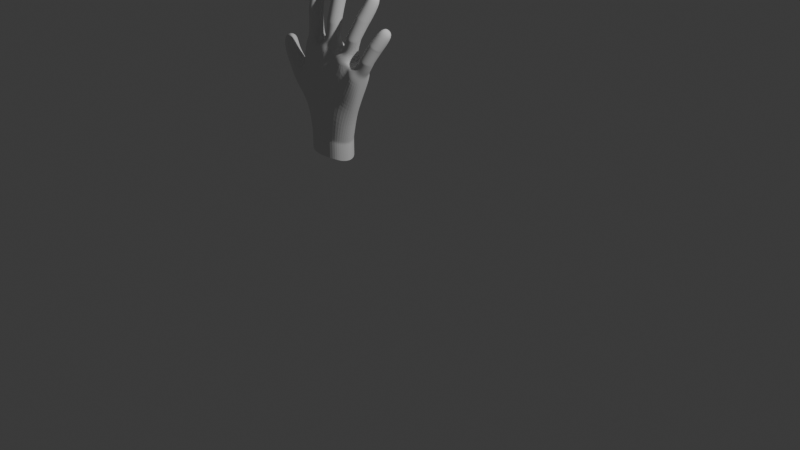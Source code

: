 # Source: mano_normal_sin_textura.blend  (saved by Blender 4.1.24; exported with 4.5.12 LTS)
import bpy
from mathutils import Matrix  # noqa: F401  (used for matrix-valued properties, if any)

bpy.ops.wm.read_factory_settings(use_empty=True)
scene = bpy.context.scene
scene.name = 'Scene'

# ---- collections
col_collection = bpy.data.collections.new('Collection'); scene.collection.children.link(col_collection)

# ---- world
world_world = bpy.data.worlds.new('World'); scene.world = world_world
world_world.use_nodes = True; world_world.node_tree.nodes.clear()
_N = world_world.node_tree.nodes; _L = world_world.node_tree.links
n0 = _N.new('ShaderNodeOutputWorld'); n0.name = 'World Output'; n0.location = (300, 300)
n1 = _N.new('ShaderNodeBackground'); n1.name = 'Background'; n1.location = (10, 300)
n1.inputs[0].default_value = (0.05088, 0.05088, 0.05088, 1.0)
_L.new(n1.outputs[0], n0.inputs[0])
n0.is_active_output = True
world_world.color = (0.05088, 0.05088, 0.05088)
world_world.use_sun_shadow = False
world_world.sun_shadow_jitter_overblur = 0.0

# ---- cameras
cam_camera = bpy.data.cameras.new('Camera')
cam_camera.clip_end = 100.0
cam_camera.ortho_scale = 7.314

# ---- lights
light_light = bpy.data.lights.new('Light', 'POINT')
light_light.transmission_factor = 0.0
light_light.energy = 1000.0
light_light.shadow_soft_size = 0.1
light_light.shadow_maximum_resolution = 0.006
light_light.use_absolute_resolution = True

# ---- meshes
me_circle = bpy.data.meshes.new('Circle')
me_circle.from_pydata([(-0.01661, -1.881, -12.58), (-0.001933, 1.0, 0.0159), (-0.709, 0.7071, 0.0159), (-1.002, 1.197e-07, 0.0159), (-0.709, -0.7071, 0.0159), (-0.001933, -1.0, 0.0159), (0.7052, -0.7071, 0.0159), (0.9981, 1.197e-07, 0.0159), (0.7052, 0.7071, 0.0159), (-0.01661, -0.7493, -12.66), (-0.7237, -1.002, -12.43), (-1.017, -1.612, -11.87), (-0.7237, -2.085, -11.44), (-0.01661, -2.338, -11.21), (0.6905, -2.085, -11.44), (0.9834, -1.612, -11.87), (0.6905, -1.002, -12.43), (-0.01661, -1.881, -12.58), (-0.01127, -1.503, -7.398), (-0.01043, -1.344, -6.854), (-0.01085, -1.423, -7.126), (-1.011, -0.5928, -8.042), (-1.01, -0.4334, -7.497), (-1.011, -0.5131, -7.769), (-0.01127, 0.3174, -8.685), (-0.01043, 0.4768, -8.141), (-0.01085, 0.3971, -8.413), (0.6958, 0.05083, -8.497), (0.6967, 0.2102, -7.952), (0.6963, 0.1305, -8.225), (0.6967, -1.077, -7.042), (0.6958, -1.236, -7.587), (0.6963, -1.157, -7.314), (-0.7175, -1.077, -7.042), (-0.7184, -1.236, -7.587), (-0.718, -1.157, -7.314), (-0.7175, 0.2102, -7.952), (-0.7184, 0.05083, -8.497), (-0.718, 0.1305, -8.225), (0.9896, -0.4334, -7.497), (0.9887, -0.5928, -8.042), (0.9892, -0.5131, -7.769), (-0.005923, -1.0, -4.242), (-0.005153, -1.0, -3.691), (-0.005538, -1.0, -3.966), (0.702, -0.7071, -3.691), (0.7012, -0.7071, -4.242), (0.7016, -0.7071, -3.966), (-1.006, 3.667e-07, -4.242), (-1.005, 3.19e-07, -3.691), (-1.006, 3.429e-07, -3.966), (-0.7123, -0.7071, -3.691), (-0.713, -0.7071, -4.242), (-0.7126, -0.7071, -3.966), (-0.005923, 1.0, -4.242), (-0.005153, 1.0, -3.691), (-0.005538, 1.0, -3.966), (-0.7123, 0.7071, -3.691), (-0.713, 0.7071, -4.242), (-0.7126, 0.7071, -3.966), (0.7012, 0.7071, -4.242), (0.702, 0.7071, -3.691), (0.7016, 0.7071, -3.966), (0.9948, 3.19e-07, -3.691), (0.9941, 3.667e-07, -4.242), (0.9945, 3.429e-07, -3.966), (-3.259, -0.6364, -8.132), (-4.948, 0.1022, -8.242), (-4.948, -1.199, -7.379), (-3.549, -1.272, -7.646), (-3.549, 0.02915, -8.508), (-4.249, 0.3351, -8.554), (-5.238, -0.533, -7.755), (-4.249, -1.505, -7.334), (-4.793, -2.421, -13.59), (-4.157, -1.421, -13.36), (-3.763, -2.002, -12.86), (-3.972, -2.493, -12.38), (-4.628, -2.798, -12.04), (-5.371, -2.603, -12.16), (-5.742, -2.158, -12.54), (-5.556, -1.531, -13.14), (-4.9, -1.226, -13.48), (-2.72, 3.097e-07, -3.091), (-2.756, 3.33e-07, -3.433), (-2.683, 2.864e-07, -2.749), (-3.009, 0.7071, -3.031), (-2.973, 0.7071, -2.689), (-3.046, 0.7071, -3.373), (-4.408, 0.7071, -2.741), (-4.445, 0.7071, -3.083), (-4.372, 0.7071, -2.399), (-3.709, 1.0, -2.886), (-3.673, 1.0, -2.544), (-3.745, 1.0, -3.228), (-4.408, -0.7071, -2.741), (-4.445, -0.7071, -3.083), (-4.372, -0.7071, -2.399), (-4.698, 2.743e-07, -2.681), (-4.662, 2.51e-07, -2.339), (-4.734, 2.976e-07, -3.023), (-3.009, -0.7071, -3.031), (-3.046, -0.7071, -3.373), (-2.973, -0.7071, -2.689), (-3.709, -1.0, -2.886), (-3.673, -1.0, -2.544), (-3.745, -1.0, -3.228), (-3.22, -0.5428, -7.791), (-3.259, -0.6364, -8.132), (-3.181, -0.4492, -7.45), (-4.909, 0.1959, -7.901), (-4.948, 0.1022, -8.242), (-4.869, 0.2895, -7.559), (-4.909, -1.105, -7.038), (-4.948, -1.199, -7.379), (-4.869, -1.011, -6.697), (-3.51, -1.178, -7.305), (-3.549, -1.272, -7.646), (-3.47, -1.084, -6.964), (-3.51, 0.1228, -8.167), (-3.47, 0.2164, -7.826), (-3.549, 0.02915, -8.508), (-4.209, 0.4287, -8.212), (-4.17, 0.5223, -7.871), (-4.249, 0.3351, -8.554), (-5.199, -0.4394, -7.414), (-5.159, -0.3458, -7.073), (-5.238, -0.533, -7.755), (-4.209, -1.411, -6.993), (-4.17, -1.317, -6.652), (-4.249, -1.505, -7.334), (-2.651, 0.7071, 0.1954), (-2.361, 1.18e-07, 0.1355), (-2.651, -0.7071, 0.1954), (-3.351, -1.0, 0.3402), (-4.05, -0.7071, 0.485), (-4.34, 8.258e-08, 0.545), (-4.05, 0.7071, 0.485), (-3.351, 1.0, 0.3402), (-9.75, -2.07, -9.04), (-6.787, 1.0, 1.626), (-7.447, 0.7071, 1.982), (-7.721, -1.745e-07, 2.129), (-7.447, -0.7071, 1.982), (-6.787, -1.0, 1.626), (-6.127, -0.7071, 1.27), (-5.853, -8.695e-08, 1.123), (-6.127, 0.7071, 1.27), (-9.532, -0.9466, -9.046), (-10.19, -1.102, -8.521), (-10.47, -1.686, -7.885), (-10.19, -2.217, -7.625), (-9.532, -2.582, -7.732), (-8.872, -2.427, -8.257), (-8.598, -1.984, -8.779), (-8.872, -1.312, -9.153), (-9.75, -2.07, -9.04), (-8.516, -1.715, -4.021), (-8.358, -1.566, -3.492), (-8.437, -1.64, -3.756), (-9.45, -0.6684, -4.18), (-9.291, -0.5203, -3.651), (-9.371, -0.5943, -3.916), (-8.516, 0.1192, -5.262), (-8.358, 0.2673, -4.733), (-8.437, 0.1933, -4.997), (-7.856, -0.2408, -5.406), (-7.698, -0.0926, -4.877), (-7.777, -0.1667, -5.142), (-7.698, -1.389, -4.0), (-7.856, -1.537, -4.529), (-7.777, -1.463, -4.264), (-9.018, -1.206, -3.347), (-9.177, -1.355, -3.876), (-9.097, -1.281, -3.612), (-9.018, 0.0902, -4.225), (-9.177, -0.05797, -4.754), (-9.097, 0.01611, -4.489), (-7.424, -0.7788, -4.574), (-7.583, -0.927, -5.103), (-7.504, -0.8529, -4.838), (-7.502, -1.0, -0.9747), (-7.356, -1.0, -0.4428), (-7.429, -1.0, -0.7087), (-6.695, -0.7071, -0.7986), (-6.842, -0.7071, -1.331), (-6.769, -0.7071, -1.065), (-8.435, 4.305e-08, -0.4714), (-8.289, -2.122e-09, 0.06047), (-8.362, 2.07e-08, -0.2055), (-8.016, -0.7071, -0.08693), (-8.162, -0.7071, -0.6188), (-8.089, -0.7071, -0.3529), (-7.502, 1.0, -0.9747), (-7.356, 1.0, -0.4428), (-7.429, 1.0, -0.7087), (-8.016, 0.7071, -0.08693), (-8.162, 0.7071, -0.6188), (-8.089, 0.7071, -0.3529), (-6.842, 0.7071, -1.331), (-6.695, 0.7071, -0.7986), (-6.769, 0.7071, -1.065), (-6.422, 8.542e-08, -0.946), (-6.568, 1.301e-07, -1.478), (-6.495, 1.078e-07, -1.212), (-11.98, -0.6992, -3.712), (-12.61, -0.7414, -3.074), (-12.92, -1.257, -2.335), (-12.72, -1.808, -2.057), (-12.14, -2.264, -2.221), (-11.51, -2.222, -2.86), (-11.21, -1.842, -3.47), (-11.4, -1.155, -3.877), (-12.32, -1.733, -3.419), (-11.01, -1.608, 0.2734), (-10.83, -1.521, 0.6832), (-10.92, -1.564, 0.4783), (-11.88, -0.5198, 0.4592), (-11.7, -0.4333, 0.869), (-11.79, -0.4765, 0.6641), (-11.02, 0.294, -0.6894), (-10.84, 0.3804, -0.2796), (-10.93, 0.3372, -0.4845), (-10.4, -0.08146, -1.02), (-10.23, 0.004983, -0.6104), (-10.31, -0.03824, -0.8153), (-10.22, -1.34, 0.0704), (-10.4, -1.426, -0.3394), (-10.31, -1.383, -0.1345), (-11.45, -1.146, 1.014), (-11.62, -1.232, 0.6041), (-11.53, -1.189, 0.809), (-11.45, 0.1989, 0.3332), (-11.63, 0.1124, -0.07663), (-11.54, 0.1556, 0.1283), (-9.969, -0.7075, -0.4654), (-10.15, -0.7939, -0.8752), (-10.06, -0.7507, -0.6703), (-9.957, -1.07, 2.675), (-9.805, -1.047, 3.08), (-9.881, -1.059, 2.878), (-9.177, -0.7846, 2.583), (-9.328, -0.8076, 2.178), (-9.253, -0.7961, 2.38), (-10.84, -0.03266, 3.18), (-10.69, -0.009644, 3.585), (-10.76, -0.02115, 3.383), (-10.43, -0.726, 3.496), (-10.58, -0.749, 3.09), (-10.51, -0.7375, 3.293), (-9.947, 0.9218, 2.394), (-9.795, 0.9448, 2.8), (-9.871, 0.9333, 2.597), (-10.42, 0.6824, 3.297), (-10.58, 0.6594, 2.892), (-10.5, 0.6709, 3.094), (-9.321, 0.6008, 1.979), (-9.169, 0.6238, 2.384), (-9.245, 0.6123, 2.182), (-8.913, -0.09257, 2.295), (-9.065, -0.1156, 1.889), (-8.989, -0.1041, 2.092), (-9.393, 1.0, 3.982), (-9.9, 0.7071, 4.675), (-10.11, -4.839e-07, 4.962), (-9.9, -0.7071, 4.675), (-9.393, -1.0, 3.982), (-8.887, -0.7071, 3.289), (-8.677, -3.146e-07, 3.002), (-8.887, 0.7071, 3.289), (6.294, 0.4793, 2.556), (5.715, 0.07569, 2.184), (5.477, -0.6402, 2.348), (5.719, -1.165, 2.904), (6.3, -1.31, 3.594), (6.879, -0.9064, 3.967), (7.117, -0.2749, 3.852), (6.875, 0.3341, 3.247), (6.686, -0.603, 2.217), (5.419, -1.001, 4.866), (4.746, -1.059, 6.316), (4.596, -0.002727, 4.063), (3.844, 0.03445, 5.435), (5.413, 0.9992, 4.866), (4.74, 1.132, 6.316), (5.994, 0.7077, 5.435), (5.376, 0.813, 6.938), (5.998, -0.7066, 5.435), (5.381, -0.7369, 6.938), (4.838, -0.7093, 4.298), (4.11, -0.7398, 5.693), (4.834, 0.7049, 4.298), (4.105, 0.81, 5.693), (6.236, 0.001111, 5.67), (5.641, 0.03866, 7.196), (4.035, -1.226, 7.801), (3.324, -0.003727, 6.396), (4.028, 1.223, 7.798), (4.53, 0.8662, 8.791), (4.534, -0.8657, 8.793), (3.534, -0.869, 6.808), (3.529, 0.8629, 6.806), (4.739, 0.0009727, 9.203), (2.935, -1.516, 9.653), (2.282, -0.004284, 7.728), (2.928, 1.514, 9.647), (3.388, 1.072, 11.01), (3.394, -1.071, 11.01), (2.475, -1.075, 8.293), (2.469, 1.068, 8.289), (3.581, 0.00153, 11.57), (-5.554, -1.193, 20.05), (-9.255, 0.8827, 6.917), (-5.554, 0.8591, 20.05), (1.06, -0.9752, 2.37), (0.5861, -1.193, 19.52), (0.99, 1.091, 1.976), (0.5861, 0.8591, 19.52), (-9.255, -0.8827, 6.917), (-2.801, 1.885, 19.52), (-2.801, -2.219, 19.52), (-0.8453, -1.944, 19.52), (-0.8453, 1.61, 19.52), (-4.756, 1.61, 19.52), (-4.756, -1.944, 19.52), (1.462, -0.1669, 18.78), (1.323, -4.54e-07, 2.533), (-9.255, -8.331e-07, 6.917), (-6.036, -0.1669, 20.15), (1.132, -1.483, 6.477), (0.9409, -1.728, 10.42), (0.75, -1.549, 14.37), (0.75, 1.178, 14.37), (0.9409, 1.893, 10.42), (1.132, 1.483, 6.477), (-8.336, -0.8387, 9.898), (-7.418, -0.8551, 12.88), (-6.499, -0.8142, 15.86), (-8.336, 0.8519, 9.898), (-7.418, 0.9116, 12.88), (-6.499, 1.037, 15.86), (-3.902, 1.739, 6.082), (-3.544, 2.034, 10.16), (-3.186, 2.15, 14.23), (-3.902, -1.23, 6.082), (-3.544, -1.378, 10.16), (-3.186, -1.454, 14.23), (-0.6592, -1.161, 6.106), (-0.7302, -2.06, 10.17), (-0.8013, -1.651, 14.24), (-0.6592, 1.671, 6.106), (-0.7302, 1.897, 10.17), (-0.8013, 1.944, 14.24), (-6.721, 1.671, 7.417), (-6.075, 1.897, 11.05), (-5.429, 1.944, 14.68), (-6.721, -1.161, 7.417), (-6.505, -1.65, 11.05), (-5.859, -1.783, 14.68), (1.409, -3.654e-07, 6.312), (1.583, -1.882e-07, 13.87), (-8.457, -8.667e-07, 9.922), (-7.659, -9.004e-07, 12.93), (-6.861, -9.34e-07, 15.93), (0.202, 1.771, 6.285), (0.3687, 1.451, 2.286), (-2.868, 1.908, 6.09), (-6.375, 1.826, 3.217), (-3.149, 1.826, 2.016), (-5.445, 1.893, 6.812), (-7.546, 1.765, 8.684), (-8.476, 1.826, 5.626), (-7.918, -1.43, 8.595), (-8.787, -1.635, 5.429), (-6.31, -1.635, 3.18), (-3.125, -1.635, 2.016), (-5.516, -1.191, 6.846), (-2.892, -1.209, 6.089), (0.05816, -1.324, 6.255), (0.1847, -1.233, 2.239), (-0.875, 1.004, 1.111), (-1.0, 0.002689, 1.111), (-0.875, -0.9984, 1.111), (0.08232, -1.125, 1.134), (0.161, 1.21, 1.155), (0.748, 0.8449, 1.048), (0.9961, 0.001788, 1.26), (0.8045, -0.8482, 1.205), (-4.368, -0.05245, 1.303), (-4.241, 0.9776, 1.277), (-3.244, 1.242, 1.183), (-2.145, 1.03, 1.194), (-2.017, -0.0002232, 1.167), (-2.145, -1.03, 1.194), (-3.234, -1.16, 1.183), (-4.241, -1.082, 1.277), (-5.42, -0.05294, 1.688), (-5.542, -1.094, 1.753), (-6.544, -1.172, 2.399), (-7.432, -1.042, 2.958), (-7.554, -0.001106, 3.024), (-7.432, 1.04, 2.958), (-6.572, 1.255, 2.416), (-5.542, 0.9879, 1.753), (-8.933, 1.246, 4.797), (-8.346, 1.033, 3.812), (-8.253, 0.001424, 3.686), (-8.346, -1.03, 3.812), (-8.881, -1.159, 4.71), (-9.499, -0.6985, 5.671), (-9.591, 0.001424, 5.797), (-9.499, 0.7014, 5.671), (-5.15, -1.027, 1.91), (-4.478, -1.036, 1.679), (-4.249, -1.254, 2.063), (-4.622, -1.278, 2.542), (-5.1, -1.259, 2.348), (-4.478, 0.9018, 1.679), (-5.15, 0.8955, 1.91), (-5.097, 1.15, 2.344), (-4.622, 1.117, 2.541), (-4.256, 1.164, 2.063), (-1.159, 1.001, 1.756), (-1.641, 1.022, 1.819), (-1.812, 1.22, 2.141), (-1.267, 1.188, 2.645), (-0.8834, 1.222, 2.212), (-1.641, -1.031, 1.819), (-1.159, -1.008, 1.756), (-0.88, -1.193, 2.201), (-1.267, -1.196, 2.645), (-1.814, -1.193, 2.14), (-8.086, -0.9184, 3.913), (-7.56, -1.018, 3.623), (-7.261, -1.194, 3.821), (-7.524, -1.198, 4.533), (-7.867, -1.194, 4.497), (-7.56, 1.006, 3.623), (-8.086, 0.9088, 3.913), (-7.869, 1.22, 4.493), (-7.524, 1.187, 4.533), (-7.265, 1.225, 3.821), (-4.525, -0.06463, 1.655), (-5.124, -0.06339, 1.854), (-1.204, -0.003716, 1.739), (-1.605, -0.004543, 1.793), (-7.607, -0.005778, 3.616), (-8.041, -0.004753, 3.825), (-5.554, -1.193, 20.05), (-5.554, 0.8591, 20.05), (0.5861, -1.193, 19.52), (0.5861, 0.8591, 19.52), (-2.801, 1.885, 19.52), (-2.801, -2.219, 19.52), (-0.8453, -1.944, 19.52), (-0.8453, 1.61, 19.52), (-4.756, 1.61, 19.52), (-4.756, -1.944, 19.52), (1.462, -0.1669, 18.78), (-6.036, -0.1669, 20.15), (-5.554, -1.193, 23.64), (-5.554, 0.8591, 23.64), (0.5861, -1.193, 23.11), (0.5861, 0.8591, 23.11), (-2.801, 1.885, 23.11), (-2.801, -2.219, 23.11), (-0.8453, -1.944, 23.11), (-0.8453, 1.61, 23.11), (-4.756, 1.61, 23.11), (-4.756, -1.944, 23.11), (1.462, -0.1669, 22.37), (-6.036, -0.1669, 23.74)], [], [(7, 6, 45, 63), (2, 1, 55, 57), (8, 7, 63, 61), (1, 8, 61, 55), (5, 4, 51, 43), (3, 2, 57, 49), (11, 10, 17, 12), (60, 64, 39, 28), (48, 58, 36, 22), (42, 52, 33, 19), (64, 46, 30, 39), (54, 60, 28, 25), (58, 54, 25, 36), (52, 48, 22, 33), (46, 42, 19, 30), (4, 3, 49, 51), (24, 27, 16, 9), (21, 37, 10, 11), (40, 31, 14, 15), (27, 40, 15, 16), (37, 24, 9, 10), (34, 21, 11, 12), (31, 18, 13, 14), (40, 27, 29, 41), (41, 29, 28, 39), (37, 21, 23, 38), (38, 23, 22, 36), (34, 18, 20, 35), (35, 20, 19, 33), (31, 40, 41, 32), (32, 41, 39, 30), (27, 24, 26, 29), (29, 26, 25, 28), (24, 37, 38, 26), (26, 38, 36, 25), (21, 34, 35, 23), (23, 35, 33, 22), (18, 31, 32, 20), (20, 32, 30, 19), (18, 34, 12, 13), (64, 60, 62, 65), (65, 62, 61, 63), (58, 48, 50, 59), (59, 50, 49, 57), (52, 42, 44, 53), (53, 44, 43, 51), (46, 64, 65, 47), (47, 65, 63, 45), (60, 54, 56, 62), (62, 56, 55, 61), (54, 58, 59, 56), (56, 59, 57, 55), (48, 52, 53, 50), (50, 53, 51, 49), (42, 46, 47, 44), (44, 47, 45, 43), (6, 5, 43, 45), (10, 9, 16, 17), (12, 17, 14, 13), (17, 16, 15, 14), (74, 75, 76, 77), (79, 74, 77, 78), (81, 82, 75, 74), (70, 66, 76, 75), (72, 67, 81, 80), (69, 73, 78, 77), (68, 72, 80, 79), (67, 71, 82, 81), (73, 68, 79, 78), (71, 70, 75, 82), (66, 69, 77, 76), (80, 81, 74, 79), (98, 95, 97, 99), (100, 96, 95, 98), (104, 101, 103, 105), (101, 83, 85, 103), (117, 108, 107, 116), (127, 114, 113, 125), (108, 121, 119, 107), (113, 128, 129, 115), (122, 110, 112, 123), (133, 134, 105, 103), (86, 92, 93, 87), (88, 94, 92, 86), (83, 86, 87, 85), (84, 88, 86, 83), (94, 90, 89, 92), (102, 84, 83, 101), (89, 98, 99, 91), (124, 111, 110, 122), (116, 107, 109, 118), (125, 113, 115, 126), (114, 130, 128, 113), (107, 119, 120, 109), (110, 125, 126, 112), (111, 127, 125, 110), (119, 122, 123, 120), (121, 124, 122, 119), (128, 116, 118, 129), (130, 117, 116, 128), (96, 106, 104, 95), (137, 138, 93, 91), (132, 133, 103, 85), (106, 96, 115, 129), (135, 136, 99, 97), (90, 94, 123, 112), (84, 102, 118, 109), (94, 88, 120, 123), (136, 137, 91, 99), (131, 132, 85, 87), (134, 135, 97, 105), (138, 131, 87, 93), (100, 90, 112, 126), (88, 84, 109, 120), (102, 106, 129, 118), (96, 100, 126, 115), (106, 102, 101, 104), (92, 89, 91, 93), (95, 104, 105, 97), (90, 100, 98, 89), (146, 145, 184, 202), (141, 140, 194, 196), (147, 146, 202, 200), (140, 147, 200, 194), (144, 143, 190, 182), (142, 141, 196, 188), (150, 149, 156, 151), (199, 203, 178, 167), (187, 197, 175, 161), (181, 191, 172, 158), (203, 185, 169, 178), (193, 199, 167, 164), (197, 193, 164, 175), (191, 187, 161, 172), (185, 181, 158, 169), (143, 142, 188, 190), (163, 166, 155, 148), (160, 176, 149, 150), (179, 170, 153, 154), (166, 179, 154, 155), (176, 163, 148, 149), (173, 160, 150, 151), (170, 157, 152, 153), (179, 166, 168, 180), (180, 168, 167, 178), (176, 160, 162, 177), (177, 162, 161, 175), (173, 157, 159, 174), (174, 159, 158, 172), (170, 179, 180, 171), (171, 180, 178, 169), (166, 163, 165, 168), (168, 165, 164, 167), (163, 176, 177, 165), (165, 177, 175, 164), (160, 173, 174, 162), (162, 174, 172, 161), (157, 170, 171, 159), (159, 171, 169, 158), (157, 173, 151, 152), (203, 199, 201, 204), (204, 201, 200, 202), (197, 187, 189, 198), (198, 189, 188, 196), (191, 181, 183, 192), (192, 183, 182, 190), (185, 203, 204, 186), (186, 204, 202, 184), (199, 193, 195, 201), (201, 195, 194, 200), (193, 197, 198, 195), (195, 198, 196, 194), (187, 191, 192, 189), (189, 192, 190, 188), (181, 185, 186, 183), (183, 186, 184, 182), (145, 144, 182, 184), (149, 148, 155, 156), (151, 156, 153, 152), (156, 155, 154, 153), (207, 206, 213, 208), (256, 260, 235, 224), (244, 254, 232, 218), (238, 248, 229, 215), (260, 242, 226, 235), (250, 256, 224, 221), (254, 250, 221, 232), (248, 244, 218, 229), (242, 238, 215, 226), (220, 223, 212, 205), (217, 233, 206, 207), (236, 227, 210, 211), (223, 236, 211, 212), (233, 220, 205, 206), (230, 217, 207, 208), (227, 214, 209, 210), (236, 223, 225, 237), (237, 225, 224, 235), (233, 217, 219, 234), (234, 219, 218, 232), (230, 214, 216, 231), (231, 216, 215, 229), (227, 236, 237, 228), (228, 237, 235, 226), (223, 220, 222, 225), (225, 222, 221, 224), (220, 233, 234, 222), (222, 234, 232, 221), (217, 230, 231, 219), (219, 231, 229, 218), (214, 227, 228, 216), (216, 228, 226, 215), (214, 230, 208, 209), (260, 256, 258, 261), (261, 258, 257, 259), (254, 244, 246, 255), (255, 246, 245, 253), (248, 238, 240, 249), (249, 240, 239, 247), (242, 260, 261, 243), (243, 261, 259, 241), (256, 250, 252, 258), (258, 252, 251, 257), (250, 254, 255, 252), (252, 255, 253, 251), (244, 248, 249, 246), (246, 249, 247, 245), (238, 242, 243, 240), (240, 243, 241, 239), (206, 205, 212, 213), (208, 213, 210, 209), (213, 212, 211, 210), (272, 271, 278, 273), (283, 285, 277, 270), (281, 291, 271, 272), (293, 287, 275, 276), (285, 293, 276, 277), (291, 283, 270, 271), (289, 281, 272, 273), (287, 279, 274, 275), (293, 285, 286, 294), (294, 286, 298, 302), (291, 281, 282, 292), (290, 280, 295, 300), (289, 279, 280, 290), (284, 292, 301, 297), (287, 293, 294, 288), (288, 294, 302, 299), (285, 283, 284, 286), (286, 284, 297, 298), (283, 291, 292, 284), (282, 290, 300, 296), (281, 289, 290, 282), (280, 288, 299, 295), (279, 287, 288, 280), (292, 282, 296, 301), (279, 289, 273, 274), (271, 270, 277, 278), (273, 278, 275, 274), (278, 277, 276, 275), (347, 377, 375, 431, 430), (407, 432, 436, 373, 408), (361, 338, 312, 327), (359, 329, 314, 326), (380, 422, 426, 365, 384), (401, 437, 441, 367, 402), (393, 427, 431, 375, 394), (350, 364, 365, 426, 425), (329, 378, 379, 314), (389, 417, 421, 368, 390), (384, 365, 316, 385), (386, 326, 314, 387), (338, 370, 371, 312), (397, 412, 416, 374, 398), (387, 314, 379, 383), (385, 316, 326, 386), (378, 347, 430, 429, 379), (334, 359, 326, 316), (335, 361, 327, 318), (383, 379, 429, 428, 382), (311, 328, 363, 337), (337, 363, 362, 336), (336, 362, 361, 335), (317, 325, 360, 332), (304, 359, 334, 309), (305, 333, 332, 306), (320, 324, 358, 346), (346, 358, 357, 345), (345, 357, 356, 376), (313, 323, 355, 340), (340, 355, 354, 339), (339, 354, 370, 338), (319, 322, 352, 343), (343, 352, 351, 342), (342, 351, 350, 366), (315, 321, 349, 331), (331, 349, 348, 330), (330, 348, 378, 329), (321, 320, 346, 349), (349, 346, 345, 348), (348, 345, 377, 347), (323, 319, 343, 355), (355, 343, 342, 354), (354, 342, 369, 353), (322, 317, 332, 352), (352, 332, 333, 351), (351, 333, 334, 364), (325, 315, 331, 360), (309, 334, 333, 305), (306, 332, 360, 310), (328, 313, 340, 363), (363, 340, 339, 362), (362, 339, 338, 361), (324, 311, 337, 358), (358, 337, 336, 357), (357, 336, 335, 372), (364, 350, 351), (364, 334, 316, 365), (366, 341, 342), (342, 341, 369), (391, 423, 445, 392), (403, 418, 443, 396), (354, 353, 370), (405, 438, 447, 406), (372, 335, 318, 373), (372, 356, 357), (345, 344, 377), (399, 433, 446, 400), (395, 413, 442, 388), (376, 344, 345), (382, 428, 444, 381), (348, 347, 378), (310, 360, 331, 307), (307, 331, 330, 303), (303, 330, 329, 308), (308, 329, 359, 304), (390, 368, 424, 423, 391), (388, 442, 417, 389), (366, 350, 425, 424, 368), (381, 444, 422, 380), (398, 374, 434, 433, 399), (392, 445, 427, 393), (396, 443, 412, 397), (344, 376, 374, 416, 415), (377, 344, 415, 414, 375), (402, 367, 419, 418, 403), (406, 447, 432, 407), (356, 372, 373, 436, 435), (400, 446, 437, 401), (369, 341, 420, 419, 367), (341, 366, 368, 421, 420), (370, 353, 440, 439, 371), (353, 369, 367, 441, 440), (376, 356, 435, 434, 374), (404, 371, 439, 438, 405), (408, 373, 318, 409), (409, 318, 327, 410), (410, 327, 312, 411), (411, 312, 371, 404), (4, 382, 381, 3), (2, 380, 384, 1), (8, 385, 386, 7), (6, 387, 383, 5), (7, 386, 387, 6), (1, 384, 385, 8), (3, 381, 380, 2), (5, 383, 382, 4), (135, 395, 388, 136), (134, 394, 395, 135), (133, 393, 394, 134), (132, 392, 393, 133), (131, 391, 392, 132), (138, 390, 391, 131), (137, 389, 390, 138), (136, 388, 389, 137), (147, 403, 396, 146), (140, 402, 403, 147), (141, 401, 402, 140), (142, 400, 401, 141), (143, 399, 400, 142), (144, 398, 399, 143), (145, 397, 398, 144), (146, 396, 397, 145), (263, 411, 404, 262), (264, 410, 411, 263), (265, 409, 410, 264), (266, 408, 409, 265), (267, 407, 408, 266), (268, 406, 407, 267), (269, 405, 406, 268), (262, 404, 405, 269), (412, 413, 414, 415, 416), (417, 418, 419, 420, 421), (422, 423, 424, 425, 426), (427, 428, 429, 430, 431), (432, 433, 434, 435, 436), (437, 438, 439, 440, 441), (443, 418, 417, 442), (445, 423, 422, 444), (447, 438, 437, 446), (412, 443, 442, 413), (427, 445, 444, 428), (432, 447, 446, 433), (394, 375, 414, 413, 395), (297, 301, 309, 305), (301, 296, 304, 309), (296, 300, 308, 304), (300, 295, 303, 308), (295, 299, 307, 303), (299, 302, 310, 307), (302, 298, 306, 310), (298, 297, 305, 306), (322, 319, 452, 455), (323, 313, 449, 456), (320, 321, 454, 453), (324, 320, 453, 457), (319, 323, 456, 452), (313, 328, 459, 449), (328, 311, 448, 459), (325, 317, 451, 458), (317, 322, 455, 451), (315, 325, 458, 450), (321, 315, 450, 454), (311, 324, 457, 448), (456, 449, 461, 468), (452, 456, 468, 464), (457, 453, 465, 469), (454, 450, 462, 466), (448, 457, 469, 460), (453, 454, 466, 465), (459, 448, 460, 471), (450, 458, 470, 462), (458, 451, 463, 470), (451, 455, 467, 463), (455, 452, 464, 467), (449, 459, 471, 461), (257, 269, 268, 259), (259, 268, 267, 241), (241, 267, 266, 239), (239, 266, 265, 247), (247, 265, 264, 245), (245, 264, 263, 253), (253, 263, 262, 251), (251, 262, 269, 257)])
me_circle.polygons.foreach_set('use_smooth', [1, 1, 1, 1, 1, 1, 1, 1, 1, 1, 1, 1, 1, 1, 1, 1, 1, 1, 1, 1, 1, 1, 1, 1, 1, 1, 1, 1, 1, 1, 1, 1, 1, 1, 1, 1, 1, 1, 1, 1, 1, 1, 1, 1, 1, 1, 1, 1, 1, 1, 1, 1, 1, 1, 1, 1, 1, 1, 1, 1, 1, 1, 1, 1, 1, 1, 1, 1, 1, 1, 1, 1, 1, 1, 1, 1, 1, 1, 1, 1, 1, 1, 1, 1, 1, 1, 1, 1, 1, 1, 1, 1, 1, 1, 1, 1, 1, 1, 1, 1, 1, 1, 1, 1, 1, 1, 1, 1, 1, 1, 1, 1, 1, 1, 1, 1, 1, 1, 1, 1, 1, 1, 1, 1, 1, 1, 1, 1, 1, 1, 1, 1, 1, 1, 1, 1, 1, 1, 1, 1, 1, 1, 1, 1, 1, 1, 1, 1, 1, 1, 1, 1, 1, 1, 1, 1, 1, 1, 1, 1, 1, 1, 1, 1, 1, 1, 1, 1, 1, 1, 1, 1, 1, 1, 1, 1, 1, 1, 1, 1, 1, 1, 1, 1, 1, 1, 1, 1, 1, 1, 1, 1, 1, 1, 1, 1, 1, 1, 1, 1, 1, 1, 1, 1, 1, 1, 1, 1, 1, 1, 1, 1, 1, 1, 1, 1, 1, 1, 1, 1, 1, 1, 1, 1, 1, 1, 1, 1, 1, 1, 1, 1, 1, 1, 1, 1, 1, 1, 1, 1, 1, 1, 1, 1, 1, 1, 1, 1, 1, 1, 1, 1, 1, 1, 1, 1, 1, 1, 1, 1, 0, 1, 0, 0, 1, 1, 1, 0, 0, 1, 1, 1, 0, 1, 1, 1, 0, 0, 0, 1, 0, 0, 0, 0, 1, 1, 0, 0, 0, 0, 0, 0, 0, 0, 0, 0, 0, 0, 0, 0, 0, 0, 0, 0, 0, 0, 0, 0, 1, 1, 0, 0, 0, 0, 0, 0, 0, 0, 0, 0, 1, 1, 0, 1, 0, 0, 0, 1, 1, 0, 1, 0, 1, 1, 1, 1, 1, 1, 0, 1, 1, 1, 1, 0, 0, 1, 1, 0, 1, 0, 0, 0, 0, 0, 1, 1, 1, 1, 1, 1, 1, 1, 1, 1, 1, 1, 1, 1, 1, 1, 1, 1, 1, 1, 1, 1, 1, 1, 1, 1, 1, 1, 1, 1, 1, 1, 1, 1, 1, 1, 1, 0, 1, 1, 0, 0, 1, 1, 1, 1, 1, 1, 1, 1, 1, 1, 1, 1, 1, 1, 1, 1, 0, 0, 0, 0, 0, 0, 0, 0, 0, 0, 0, 0, 0, 0, 0, 0, 0, 0, 0, 0, 0, 0, 0, 0, 1, 1, 1, 1, 1, 1, 1, 1])
_uv = me_circle.uv_layers.new(name='UVMap')
_uv.uv.foreach_set('vector', [0.0, 0.0, 0.0, 0.0, 0.0, 0.0, 0.0, 0.0, 0.0, 0.0, 0.0, 0.0, 0.0, 0.0, 0.0, 0.0, 0.0, 0.0, 0.0, 0.0, 0.0, 0.0, 0.0, 0.0, 0.0, 0.0, 0.0, 0.0, 0.0, 0.0, 0.0, 0.0, 0.0, 0.0, 0.0, 0.0, 0.0, 0.0, 0.0, 0.0, 0.0, 0.0, 0.0, 0.0, 0.0, 0.0, 0.0, 0.0, 0.0, 0.0, 0.0, 0.0, 0.0, 0.0, 0.0, 0.0, 0.0, 0.0, 0.0, 0.0, 0.0, 0.0, 0.0, 0.0, 0.0, 0.0, 0.0, 0.0, 0.0, 0.0, 0.0, 0.0, 0.0, 0.0, 0.0, 0.0, 0.0, 0.0, 0.0, 0.0, 0.0, 0.0, 0.0, 0.0, 0.0, 0.0, 0.0, 0.0, 0.0, 0.0, 0.0, 0.0, 0.0, 0.0, 0.0, 0.0, 0.0, 0.0, 0.0, 0.0, 0.0, 0.0, 0.0, 0.0, 0.0, 0.0, 0.0, 0.0, 0.0, 0.0, 0.0, 0.0, 0.0, 0.0, 0.0, 0.0, 0.0, 0.0, 0.0, 0.0, 0.0, 0.0, 0.0, 0.0, 0.0, 0.0, 0.0, 0.0, 0.0, 0.0, 0.0, 0.0, 0.0, 0.0, 0.0, 0.0, 0.0, 0.0, 0.0, 0.0, 0.0, 0.0, 0.0, 0.0, 0.0, 0.0, 0.0, 0.0, 0.0, 0.0, 0.0, 0.0, 0.0, 0.0, 0.0, 0.0, 0.0, 0.0, 0.0, 0.0, 0.0, 0.0, 0.0, 0.0, 0.0, 0.0, 0.0, 0.0, 0.0, 0.0, 0.0, 0.0, 0.0, 0.0, 0.0, 0.0, 0.0, 0.0, 0.0, 0.0, 0.0, 0.0, 0.0, 0.0, 0.0, 0.0, 0.0, 0.0, 0.0, 0.0, 0.0, 0.0, 0.0, 0.0, 0.0, 0.0, 0.0, 0.0, 0.0, 0.0, 0.0, 0.0, 0.0, 0.0, 0.0, 0.0, 0.0, 0.0, 0.0, 0.0, 0.0, 0.0, 0.0, 0.0, 0.0, 0.0, 0.0, 0.0, 0.0, 0.0, 0.0, 0.0, 0.0, 0.0, 0.0, 0.0, 0.0, 0.0, 0.0, 0.0, 0.0, 0.0, 0.0, 0.0, 0.0, 0.0, 0.0, 0.0, 0.0, 0.0, 0.0, 0.0, 0.0, 0.0, 0.0, 0.0, 0.0, 0.0, 0.0, 0.0, 0.0, 0.0, 0.0, 0.0, 0.0, 0.0, 0.0, 0.0, 0.0, 0.0, 0.0, 0.0, 0.0, 0.0, 0.0, 0.0, 0.0, 0.0, 0.0, 0.0, 0.0, 0.0, 0.0, 0.0, 0.0, 0.0, 0.0, 0.0, 0.0, 0.0, 0.0, 0.0, 0.0, 0.0, 0.0, 0.0, 0.0, 0.0, 0.0, 0.0, 0.0, 0.0, 0.0, 0.0, 0.0, 0.0, 0.0, 0.0, 0.0, 0.0, 0.0, 0.0, 0.0, 0.0, 0.0, 0.0, 0.0, 0.0, 0.0, 0.0, 0.0, 0.0, 0.0, 0.0, 0.0, 0.0, 0.0, 0.0, 0.0, 0.0, 0.0, 0.0, 0.0, 0.0, 0.0, 0.0, 0.0, 0.0, 0.0, 0.0, 0.0, 0.0, 0.0, 0.0, 0.0, 0.0, 0.0, 0.0, 0.0, 0.0, 0.0, 0.0, 0.0, 0.0, 0.0, 0.0, 0.0, 0.0, 0.0, 0.0, 0.0, 0.0, 0.0, 0.0, 0.0, 0.0, 0.0, 0.0, 0.0, 0.0, 0.0, 0.0, 0.0, 0.0, 0.0, 0.0, 0.0, 0.0, 0.0, 0.0, 0.0, 0.0, 0.0, 0.0, 0.0, 0.0, 0.0, 0.0, 0.0, 0.0, 0.0, 0.0, 0.0, 0.0, 0.0, 0.0, 0.0, 0.0, 0.0, 0.0, 0.0, 0.0, 0.0, 0.0, 0.0, 0.0, 0.0, 0.0, 0.0, 0.0, 0.0, 0.0, 0.0, 0.0, 0.0, 0.0, 0.0, 0.0, 0.0, 0.0, 0.0, 0.0, 0.0, 0.0, 0.0, 0.0, 0.0, 0.0, 0.0, 0.0, 0.0, 0.0, 0.0, 0.0, 0.0, 0.0, 0.0, 0.0, 0.0, 0.0, 0.0, 0.0, 0.0, 0.0, 0.0, 0.0, 0.0, 0.0, 0.0, 0.0, 0.0, 0.0, 0.0, 0.0, 0.0, 0.0, 0.0, 0.0, 0.0, 0.0, 0.0, 0.0, 0.0, 0.0, 0.0, 0.0, 0.0, 0.0, 0.0, 0.0, 0.0, 0.0, 0.0, 0.0, 0.0, 0.0, 0.0, 0.0, 0.0, 0.0, 0.0, 0.0, 0.0, 0.0, 0.0, 0.0, 0.0, 0.0, 0.0, 0.0, 0.0, 0.0, 0.0, 0.0, 0.0, 0.0, 0.0, 0.0, 0.0, 0.0, 0.0, 0.0, 0.0, 0.0, 0.0, 0.0, 0.0, 0.0, 0.0, 0.0, 0.0, 0.0, 0.0, 0.0, 0.0, 0.0, 0.0, 0.0, 0.0, 0.0, 0.0, 0.0, 0.0, 0.0, 0.0, 0.0, 0.0, 0.0, 0.0, 0.0, 0.0, 0.0, 0.0, 0.0, 0.0, 0.0, 0.0, 0.0, 0.0, 0.0, 0.0, 0.0, 0.0, 0.0, 0.0, 0.0, 0.0, 0.0, 0.0, 0.0, 0.0, 0.0, 0.0, 0.0, 0.0, 0.0, 0.0, 0.0, 0.0, 0.0, 0.0, 0.0, 0.0, 0.0, 0.0, 0.0, 0.0, 0.0, 0.0, 0.0, 0.0, 0.0, 0.0, 0.0, 0.0, 0.0, 0.0, 0.0, 0.0, 0.0, 0.0, 0.0, 0.0, 0.0, 0.0, 0.0, 0.0, 0.0, 0.0, 0.0, 0.0, 0.0, 0.0, 0.0, 0.0, 0.0, 0.0, 0.0, 0.0, 0.0, 0.0, 0.0, 0.0, 0.0, 0.0, 0.0, 0.0, 0.0, 0.0, 0.0, 0.0, 0.0, 0.0, 0.0, 0.0, 0.0, 0.0, 0.0, 0.0, 0.0, 0.0, 0.0, 0.0, 0.0, 0.0, 0.0, 0.0, 0.0, 0.0, 0.0, 0.0, 0.0, 0.0, 0.0, 0.0, 0.0, 0.0, 0.0, 0.0, 0.0, 0.0, 0.0, 0.0, 0.0, 0.0, 0.0, 0.0, 0.0, 0.0, 0.0, 0.0, 0.0, 0.0, 0.0, 0.0, 0.0, 0.0, 0.0, 0.0, 0.0, 0.0, 0.0, 0.0, 0.0, 0.0, 0.0, 0.0, 0.0, 0.0, 0.0, 0.0, 0.0, 0.0, 0.0, 0.0, 0.0, 0.0, 0.0, 0.0, 0.0, 0.0, 0.0, 0.0, 0.0, 0.0, 0.0, 0.0, 0.0, 0.0, 0.0, 0.0, 0.0, 0.0, 0.0, 0.0, 0.0, 0.0, 0.0, 0.0, 0.0, 0.0, 0.0, 0.0, 0.0, 0.0, 0.0, 0.0, 0.0, 0.0, 0.0, 0.0, 0.0, 0.0, 0.0, 0.0, 0.0, 0.0, 0.0, 0.0, 0.0, 0.0, 0.0, 0.0, 0.0, 0.0, 0.0, 0.0, 0.0, 0.0, 0.0, 0.0, 0.0, 0.0, 0.0, 0.0, 0.0, 0.0, 0.0, 0.0, 0.0, 0.0, 0.0, 0.0, 0.0, 0.0, 0.0, 0.0, 0.0, 0.0, 0.0, 0.0, 0.0, 0.0, 0.0, 0.0, 0.0, 0.0, 0.0, 0.0, 0.0, 0.0, 0.0, 0.0, 0.0, 0.0, 0.0, 0.0, 0.0, 0.0, 0.0, 0.0, 0.0, 0.0, 0.0, 0.0, 0.0, 0.0, 0.0, 0.0, 0.0, 0.0, 0.0, 0.0, 0.0, 0.0, 0.0, 0.0, 0.0, 0.0, 0.0, 0.0, 0.0, 0.0, 0.0, 0.0, 0.0, 0.0, 0.0, 0.0, 0.0, 0.0, 0.0, 0.0, 0.0, 0.0, 0.0, 0.0, 0.0, 0.0, 0.0, 0.0, 0.0, 0.0, 0.0, 0.0, 0.0, 0.0, 0.0, 0.0, 0.0, 0.0, 0.0, 0.0, 0.0, 0.0, 0.0, 0.0, 0.0, 0.0, 0.0, 0.0, 0.0, 0.0, 0.0, 0.0, 0.0, 0.0, 0.0, 0.0, 0.0, 0.0, 0.0, 0.0, 0.0, 0.0, 0.0, 0.0, 0.0, 0.0, 0.0, 0.0, 0.0, 0.0, 0.0, 0.0, 0.0, 0.0, 0.0, 0.0, 0.0, 0.0, 0.0, 0.0, 0.0, 0.0, 0.0, 0.0, 0.0, 0.0, 0.0, 0.0, 0.0, 0.0, 0.0, 0.0, 0.0, 0.0, 0.0, 0.0, 0.0, 0.0, 0.0, 0.0, 0.0, 0.0, 0.0, 0.0, 0.0, 0.0, 0.0, 0.0, 0.0, 0.0, 0.0, 0.0, 0.0, 0.0, 0.0, 0.0, 0.0, 0.0, 0.0, 0.0, 0.0, 0.0, 0.0, 0.0, 0.0, 0.0, 0.0, 0.0, 0.0, 0.0, 0.0, 0.0, 0.0, 0.0, 0.0, 0.0, 0.0, 0.0, 0.0, 0.0, 0.0, 0.0, 0.0, 0.0, 0.0, 0.0, 0.0, 0.0, 0.0, 0.0, 0.0, 0.0, 0.0, 0.0, 0.0, 0.0, 0.0, 0.0, 0.0, 0.0, 0.0, 0.0, 0.0, 0.0, 0.0, 0.0, 0.0, 0.0, 0.0, 0.0, 0.0, 0.0, 0.0, 0.0, 0.0, 0.0, 0.0, 0.0, 0.0, 0.0, 0.0, 0.0, 0.0, 0.0, 0.0, 0.0, 0.0, 0.0, 0.0, 0.0, 0.0, 0.0, 0.0, 0.0, 0.0, 0.0, 0.0, 0.0, 0.0, 0.0, 0.0, 0.0, 0.0, 0.0, 0.0, 0.0, 0.0, 0.0, 0.0, 0.0, 0.0, 0.0, 0.0, 0.0, 0.0, 0.0, 0.0, 0.0, 0.0, 0.0, 0.0, 0.0, 0.0, 0.0, 0.0, 0.0, 0.0, 0.0, 0.0, 0.0, 0.0, 0.0, 0.0, 0.0, 0.0, 0.0, 0.0, 0.0, 0.0, 0.0, 0.0, 0.0, 0.0, 0.0, 0.0, 0.0, 0.0, 0.0, 0.0, 0.0, 0.0, 0.0, 0.0, 0.0, 0.0, 0.0, 0.0, 0.0, 0.0, 0.0, 0.0, 0.0, 0.0, 0.0, 0.0, 0.0, 0.0, 0.0, 0.0, 0.0, 0.0, 0.0, 0.0, 0.0, 0.0, 0.0, 0.0, 0.0, 0.0, 0.0, 0.0, 0.0, 0.0, 0.0, 0.0, 0.0, 0.0, 0.0, 0.0, 0.0, 0.0, 0.0, 0.0, 0.0, 0.0, 0.0, 0.0, 0.0, 0.0, 0.0, 0.0, 0.0, 0.0, 0.0, 0.0, 0.0, 0.0, 0.0, 0.0, 0.0, 0.0, 0.0, 0.0, 0.0, 0.0, 0.0, 0.0, 0.0, 0.0, 0.0, 0.0, 0.0, 0.0, 0.0, 0.0, 0.0, 0.0, 0.0, 0.0, 0.0, 0.0, 0.0, 0.0, 0.0, 0.0, 0.0, 0.0, 0.0, 0.0, 0.0, 0.0, 0.0, 0.0, 0.0, 0.0, 0.0, 0.0, 0.0, 0.0, 0.0, 0.0, 0.0, 0.0, 0.0, 0.0, 0.0, 0.0, 0.0, 0.0, 0.0, 0.0, 0.0, 0.0, 0.0, 0.0, 0.0, 0.0, 0.0, 0.0, 0.0, 0.0, 0.0, 0.0, 0.0, 0.0, 0.0, 0.0, 0.0, 0.0, 0.0, 0.0, 0.0, 0.0, 0.0, 0.0, 0.0, 0.0, 0.0, 0.0, 0.0, 0.0, 0.0, 0.0, 0.0, 0.0, 0.0, 0.0, 0.0, 0.0, 0.0, 0.0, 0.0, 0.0, 0.0, 0.0, 0.0, 0.0, 0.0, 0.0, 0.0, 0.0, 0.0, 0.0, 0.0, 0.0, 0.0, 0.0, 0.0, 0.0, 0.0, 0.0, 0.0, 0.0, 0.0, 0.0, 0.0, 0.0, 0.0, 0.0, 0.0, 0.0, 0.0, 0.0, 0.0, 0.0, 0.0, 0.0, 0.0, 0.0, 0.0, 0.0, 0.0, 0.0, 0.0, 0.0, 0.0, 0.0, 0.0, 0.0, 0.0, 0.0, 0.0, 0.0, 0.0, 0.0, 0.0, 0.0, 0.0, 0.0, 0.0, 0.0, 0.0, 0.0, 0.0, 0.0, 0.0, 0.0, 0.0, 0.0, 0.0, 0.0, 0.0, 0.0, 0.0, 0.0, 0.0, 0.0, 0.0, 0.0, 0.0, 0.0, 0.0, 0.0, 0.0, 0.0, 0.0, 0.0, 0.0, 0.0, 0.0, 0.0, 0.0, 0.0, 0.0, 0.0, 0.0, 0.0, 0.0, 0.0, 0.0, 0.0, 0.0, 0.0, 0.0, 0.0, 0.0, 0.0, 0.0, 0.0, 0.0, 0.0, 0.0, 0.0, 0.0, 0.0, 0.0, 0.0, 0.0, 0.0, 0.0, 0.0, 0.0, 0.0, 0.0, 0.0, 0.0, 0.0, 0.0, 0.0, 0.0, 0.0, 0.0, 0.0, 0.0, 0.0, 0.0, 0.0, 0.0, 0.0, 0.0, 0.0, 0.0, 0.0, 0.0, 0.0, 0.0, 0.0, 0.0, 0.0, 0.0, 0.0, 0.0, 0.0, 0.0, 0.0, 0.0, 0.0, 0.0, 0.0, 0.0, 0.0, 0.0, 0.0, 0.0, 0.0, 0.0, 0.0, 0.0, 0.0, 0.0, 0.0, 0.0, 0.0, 0.0, 0.0, 0.0, 0.0, 0.0, 0.0, 0.0, 0.0, 0.0, 0.0, 0.0, 0.0, 0.0, 0.0, 0.0, 0.0, 0.0, 0.0, 0.0, 0.0, 0.0, 0.0, 0.0, 0.0, 0.0, 0.0, 0.0, 0.0, 0.0, 0.0, 0.0, 0.0, 0.0, 0.0, 0.0, 0.0, 0.0, 0.0, 0.0, 0.0, 0.0, 0.0, 0.0, 0.0, 0.0, 0.0, 0.0, 0.0, 0.0, 0.0, 0.0, 0.0, 0.0, 0.0, 0.0, 0.0, 0.0, 0.0, 0.0, 0.0, 0.0, 0.0, 0.0, 0.0, 0.0, 0.0, 0.0, 0.0, 0.0, 0.0, 0.0, 0.0, 0.0, 0.0, 0.0, 0.0, 0.0, 0.0, 0.0, 0.0, 0.0, 0.0, 0.0, 0.0, 0.0, 0.0, 0.0, 0.0, 0.0, 0.0, 0.0, 0.0, 0.0, 0.0, 0.0, 0.0, 0.0, 0.0, 0.0, 0.0, 0.0, 0.0, 0.0, 0.0, 0.0, 0.0, 0.0, 0.0, 0.0, 0.0, 0.0, 0.0, 0.0, 0.0, 0.0, 0.0, 0.0, 0.0, 0.0, 0.0, 0.0, 0.0, 0.0, 0.0, 0.0, 0.0, 0.0, 0.0, 0.0, 0.0, 0.0, 0.0, 0.0, 0.0, 0.0, 0.0, 0.0, 0.0, 0.0, 0.0, 0.0, 0.0, 0.0, 0.0, 0.0, 0.0, 0.0, 0.0, 0.0, 0.0, 0.0, 0.0, 0.0, 0.0, 0.0, 0.0, 0.0, 0.0, 0.0, 0.0, 0.0, 0.0, 0.0, 0.0, 0.0, 0.0, 0.0, 0.0, 0.0, 0.0, 0.0, 0.0, 0.0, 0.0, 0.0, 0.0, 0.0, 0.0, 0.0, 0.0, 0.0, 0.0, 0.0, 0.0, 0.0, 0.0, 0.0, 0.0, 0.0, 0.0, 0.0, 0.0, 0.0, 0.0, 0.0, 0.0, 0.0, 0.0, 0.0, 0.0, 0.0, 0.0, 0.0, 0.0, 0.0, 0.0, 0.0, 0.0, 0.0, 0.0, 0.0, 0.0, 0.0, 0.0, 0.0, 0.0, 0.0, 0.0, 0.0, 0.0, 0.0, 0.0, 0.0, 0.0, 0.0, 0.0, 0.0, 0.0, 0.0, 0.0, 0.0, 0.0, 0.0, 0.0, 0.0, 0.0, 0.0, 0.0, 0.0, 0.0, 0.0, 0.0, 0.0, 0.0, 0.0, 0.0, 0.0, 0.0, 0.0, 0.0, 0.0, 0.0, 0.0, 0.0, 0.0, 0.0, 0.0, 0.0, 0.0, 0.0, 0.0, 0.0, 0.0, 0.0, 0.0, 0.0, 0.0, 0.0, 0.0, 0.0, 0.0, 0.0, 0.0, 0.0, 0.0, 0.0, 0.0, 0.0, 0.0, 0.0, 0.0, 0.0, 0.0, 0.0, 0.0, 0.0, 0.0, 0.0, 0.0, 0.0, 0.0, 0.0, 0.0, 0.0, 0.0, 0.0, 0.0, 0.0, 0.0, 0.0, 0.0, 0.0, 0.0, 0.0, 0.0, 0.0, 0.0, 0.0, 0.0, 0.0, 0.0, 0.0, 0.0, 0.0, 0.0, 0.0, 0.0, 0.0, 0.0, 0.0, 0.0, 0.0, 0.0, 0.0, 0.0, 0.0, 0.0, 0.0, 0.0, 0.0, 0.0, 0.0, 0.0, 0.0, 0.0, 0.0, 0.0, 0.0, 0.0, 0.0, 0.0, 0.0, 0.0, 0.0, 0.0, 0.0, 0.0, 0.0, 0.0, 0.0, 0.0, 0.0, 0.0, 0.0, 0.0, 0.0, 0.0, 0.0, 0.0, 0.0, 0.0, 0.0, 0.0, 0.0, 0.0, 0.0, 0.0, 0.0, 0.0, 0.0, 0.0, 0.0, 0.0, 0.0, 0.0, 0.0, 0.0, 0.0, 0.0, 0.0, 0.0, 0.0, 0.0, 0.0, 0.0, 0.0, 0.0, 0.0, 0.0, 0.0, 0.0, 0.0, 0.0, 0.0, 0.0, 0.0, 0.0, 0.0, 0.0, 0.0, 0.0, 0.0, 0.0, 0.0, 0.0, 0.0, 0.0, 0.0, 0.0, 0.0, 0.0, 0.0, 0.0, 0.0, 0.0, 0.0, 0.0, 0.0, 0.0, 0.0, 0.0, 0.0, 0.0, 0.0, 0.0, 0.0, 0.0, 0.0, 0.0, 0.0, 0.0, 0.0, 0.0, 0.0, 0.0, 0.0, 0.0, 0.0, 0.0, 0.0, 0.0, 0.0, 0.0, 0.0, 0.0, 0.0, 0.0, 0.0, 0.0, 0.0, 0.0, 0.0, 0.0, 0.0, 0.0, 0.0, 0.0, 0.0, 0.0, 0.0, 0.0, 0.0, 0.0, 0.0, 0.0, 0.0, 0.0, 0.0, 0.0, 0.0, 0.0, 0.0, 0.0, 0.0, 0.0, 0.0, 0.0, 0.0, 0.0, 0.0, 0.0, 0.0, 0.0, 0.0, 0.0, 0.0, 0.0, 0.0, 0.0, 0.0, 0.0, 0.0, 0.0, 0.0, 0.0, 0.0, 0.0, 0.0, 0.0, 0.0, 0.0, 0.0, 0.0, 0.0, 0.0, 0.0, 0.0, 0.0, 0.0, 0.0, 0.0, 0.0, 0.0, 0.0, 0.0, 0.0, 0.0, 0.0, 0.0, 0.0, 0.0, 0.0, 0.0, 0.0, 0.0, 0.0, 0.0, 0.0, 0.0, 0.0, 0.0, 0.0, 0.0, 0.0, 0.0, 0.0, 0.0, 0.0, 0.0, 0.0, 0.0, 0.0, 0.0, 0.0, 0.0, 0.0, 0.0, 0.0, 0.0, 0.0, 0.0, 0.0, 0.0, 0.0, 0.0, 0.0, 0.0, 0.0, 0.0, 0.0, 0.0, 0.0, 0.0, 0.0, 0.0, 0.0, 0.0, 0.0, 0.0, 0.0, 0.0, 0.0, 0.0, 0.0, 0.0, 0.0, 0.0, 0.0, 0.0, 0.0, 0.0, 0.0, 0.0, 0.0, 0.0, 0.0, 0.0, 0.0, 0.0, 0.0, 0.0, 0.0, 0.0, 0.0, 0.0, 0.0, 0.0, 0.0, 0.0, 0.0, 0.0, 0.0, 0.0, 0.0, 0.0, 0.0, 0.0, 0.0, 0.0, 0.0, 0.0, 0.0, 0.0, 0.0, 0.0, 0.0, 0.0, 0.0, 0.0, 0.0, 0.0, 0.0, 0.0, 0.0, 0.0, 0.0, 0.0, 0.0, 0.0, 0.0, 0.0, 0.0, 0.0, 0.0, 0.0, 0.0, 0.0, 0.0, 0.0, 0.0, 0.0, 0.0, 0.0, 0.0, 0.0, 0.0, 0.0, 0.0, 0.0, 0.0, 0.0, 0.0, 0.0, 0.0, 0.0, 0.0, 0.0, 0.0, 0.0, 0.0, 0.0, 0.0, 0.0, 0.0, 0.0, 0.0, 0.0, 0.0, 0.0, 0.0, 0.0, 0.0, 0.0, 0.0, 0.0, 0.0, 0.0, 0.0, 0.0, 0.0, 0.0, 0.0, 0.0, 0.0, 0.0, 0.0, 0.0, 0.0, 0.0, 0.0, 0.0, 0.0, 0.0, 0.0, 0.0, 0.0, 0.0, 0.0, 0.0, 0.0, 0.0, 0.0, 0.0, 0.0, 0.0, 0.0, 0.0, 0.0, 0.0, 0.0, 0.0, 0.0, 0.0, 0.0, 0.0, 0.0, 0.0, 0.0, 0.0, 0.0, 0.0, 0.0, 0.0, 0.0, 0.0, 0.0, 0.0, 0.0, 0.0, 0.0, 0.0, 0.0, 0.0, 0.0, 0.5625, 0.5625, 0.5625, 0.6055, 0.625, 0.6057, 0.625, 0.5738, 0.6177, 0.5625, 0.0, 0.0, 0.0, 0.0, 0.0, 0.0, 0.0, 0.0, 0.0, 0.0, 0.5625, 0.875, 0.5625, 1.0, 0.625, 1.0, 0.625, 0.875, 0.3125, 0.625, 0.3125, 0.75, 0.375, 0.75, 0.375, 0.625, 0.0, 0.0, 0.0, 0.0, 0.0, 0.0, 0.0, 0.0, 0.0, 0.0, 0.0, 0.0, 0.0, 0.0, 0.0, 0.0, 0.0, 0.0, 0.0, 0.0, 0.0, 0.0, 0.0, 0.0, 0.0, 0.0, 0.0, 0.0, 0.0, 0.0, 0.8125, 0.6875, 0.8125, 0.7176, 0.875, 0.7188, 0.875, 0.696, 0.8677, 0.6875, 0.5625, 0.5, 0.5625, 0.5375, 0.625, 0.5372, 0.625, 0.5, 0.0, 0.0, 0.0, 0.0, 0.0, 0.0, 0.0, 0.0, 0.0, 0.0, 0.0, 0.0, 0.0, 0.0, 0.0, 0.0, 0.0, 0.0, 0.0, 0.0, 0.0, 0.0, 0.0, 0.0, 0.0, 0.0, 0.8125, 0.5, 0.8125, 0.5306, 0.875, 0.5258, 0.875, 0.5, 0.0, 0.0, 0.0, 0.0, 0.0, 0.0, 0.0, 0.0, 0.0, 0.0, 0.0, 0.0, 0.0, 0.0, 0.0, 0.0, 0.0, 0.0, 0.0, 0.0, 0.0, 0.0, 0.0, 0.0, 0.0, 0.0, 0.5625, 0.5375, 0.5625, 0.5625, 0.6177, 0.5625, 0.625, 0.5548, 0.625, 0.5372, 0.3125, 0.5, 0.3125, 0.625, 0.375, 0.625, 0.375, 0.5, 0.5625, 0.75, 0.5625, 0.875, 0.625, 0.875, 0.625, 0.75, 0.0, 0.0, 0.0, 0.0, 0.0, 0.0, 0.0, 0.0, 0.0, 0.0, 0.375, 0.75, 0.375, 0.875, 0.4375, 0.875, 0.4375, 0.75, 0.4375, 0.75, 0.4375, 0.875, 0.5, 0.875, 0.5, 0.75, 0.5, 0.75, 0.5, 0.875, 0.5625, 0.875, 0.5625, 0.75, 0.125, 0.5, 0.125, 0.625, 0.1875, 0.625, 0.1875, 0.5, 0.0, 0.0, 0.0, 0.0, 0.0, 0.0, 0.0, 0.0, 0.0, 0.0, 0.0, 0.0, 0.0, 0.0, 0.0, 0.0, 0.375, 0.625, 0.375, 0.6875, 0.4375, 0.6875, 0.4375, 0.625, 0.4375, 0.625, 0.4375, 0.6875, 0.5, 0.6875, 0.5, 0.625, 0.5, 0.625, 0.5, 0.6875, 0.5625, 0.6875, 0.5625, 0.6608, 0.625, 0.5, 0.625, 0.5625, 0.6875, 0.5625, 0.6875, 0.5, 0.6875, 0.5, 0.6875, 0.5625, 0.75, 0.5625, 0.75, 0.5, 0.75, 0.5, 0.75, 0.5625, 0.8125, 0.5306, 0.8125, 0.5, 0.625, 0.625, 0.625, 0.6875, 0.6875, 0.6875, 0.6875, 0.625, 0.6875, 0.625, 0.6875, 0.6875, 0.75, 0.6875, 0.75, 0.625, 0.75, 0.625, 0.75, 0.6875, 0.8125, 0.6875, 0.8125, 0.6449, 0.375, 0.5, 0.375, 0.5625, 0.4375, 0.5625, 0.4375, 0.5, 0.4375, 0.5, 0.4375, 0.5625, 0.5, 0.5625, 0.5, 0.5, 0.5, 0.5, 0.5, 0.5625, 0.5625, 0.5375, 0.5625, 0.5, 0.375, 0.5625, 0.375, 0.625, 0.4375, 0.625, 0.4375, 0.5625, 0.4375, 0.5625, 0.4375, 0.625, 0.5, 0.625, 0.5, 0.5625, 0.5, 0.5625, 0.5, 0.625, 0.5625, 0.6055, 0.5625, 0.5625, 0.625, 0.5625, 0.625, 0.625, 0.6875, 0.625, 0.6875, 0.5625, 0.6875, 0.5625, 0.6875, 0.625, 0.75, 0.625, 0.75, 0.5625, 0.75, 0.5625, 0.75, 0.625, 0.8125, 0.5908, 0.8125, 0.5625, 0.625, 0.6875, 0.625, 0.75, 0.6875, 0.75, 0.6875, 0.6875, 0.6875, 0.6875, 0.6875, 0.75, 0.75, 0.75, 0.75, 0.6875, 0.75, 0.6875, 0.75, 0.75, 0.8125, 0.75, 0.8125, 0.7176, 0.125, 0.625, 0.125, 0.75, 0.1875, 0.75, 0.1875, 0.625, 0.0, 0.0, 0.0, 0.0, 0.0, 0.0, 0.0, 0.0, 0.0, 0.0, 0.0, 0.0, 0.0, 0.0, 0.0, 0.0, 0.375, 0.875, 0.375, 1.0, 0.4375, 1.0, 0.4375, 0.875, 0.4375, 0.875, 0.4375, 1.0, 0.5, 1.0, 0.5, 0.875, 0.5, 0.875, 0.5, 1.0, 0.5625, 1.0, 0.5625, 0.875, 0.375, 0.6875, 0.375, 0.75, 0.4375, 0.75, 0.4375, 0.6875, 0.4375, 0.6875, 0.4375, 0.75, 0.5, 0.75, 0.5, 0.6875, 0.5, 0.6875, 0.5, 0.75, 0.5625, 0.75, 0.5625, 0.7172, 0.8125, 0.7176, 0.8125, 0.6875, 0.75, 0.6875, 0.8125, 0.7176, 0.8125, 0.75, 0.875, 0.75, 0.875, 0.7188, 0.8125, 0.6449, 0.8125, 0.625, 0.75, 0.625, 0.75, 0.625, 0.8125, 0.625, 0.8125, 0.5908, 0.0, 0.0, 0.0, 0.0, 0.0, 0.0, 0.0, 0.0, 0.0, 0.0, 0.0, 0.0, 0.0, 0.0, 0.0, 0.0, 0.75, 0.5625, 0.8125, 0.5625, 0.8125, 0.5306, 0.0, 0.0, 0.0, 0.0, 0.0, 0.0, 0.0, 0.0, 0.5625, 0.7172, 0.5625, 0.75, 0.625, 0.75, 0.625, 0.7203, 0.5625, 0.7172, 0.5625, 0.6875, 0.5, 0.6875, 0.5, 0.625, 0.5625, 0.625, 0.5625, 0.6055, 0.0, 0.0, 0.0, 0.0, 0.0, 0.0, 0.0, 0.0, 0.0, 0.0, 0.0, 0.0, 0.0, 0.0, 0.0, 0.0, 0.5625, 0.6608, 0.5625, 0.625, 0.5, 0.625, 0.0, 0.0, 0.0, 0.0, 0.0, 0.0, 0.0, 0.0, 0.5, 0.5625, 0.5625, 0.5625, 0.5625, 0.5375, 0.0, 0.0, 0.0, 0.0, 0.0, 0.0, 0.0, 0.0, 0.0, 0.0, 0.0, 0.0, 0.0, 0.0, 0.0, 0.0, 0.0, 0.0, 0.0, 0.0, 0.0, 0.0, 0.0, 0.0, 0.0, 0.0, 0.0, 0.0, 0.0, 0.0, 0.0, 0.0, 0.0, 0.0, 0.0, 0.0, 0.0, 0.0, 0.0, 0.0, 0.0, 0.0, 0.0, 0.0, 0.0, 0.0, 0.0, 0.0, 0.0, 0.0, 0.8125, 0.6449, 0.8125, 0.6875, 0.8677, 0.6875, 0.875, 0.6763, 0.875, 0.6439, 0.0, 0.0, 0.0, 0.0, 0.0, 0.0, 0.0, 0.0, 0.0, 0.0, 0.0, 0.0, 0.0, 0.0, 0.0, 0.0, 0.0, 0.0, 0.0, 0.0, 0.0, 0.0, 0.0, 0.0, 0.0, 0.0, 0.0, 0.0, 0.0, 0.0, 0.0, 0.0, 0.0, 0.0, 0.5625, 0.625, 0.5625, 0.6608, 0.625, 0.6662, 0.625, 0.635, 0.6178, 0.625, 0.5625, 0.6055, 0.5625, 0.625, 0.6178, 0.625, 0.625, 0.6193, 0.625, 0.6057, 0.0, 0.0, 0.0, 0.0, 0.0, 0.0, 0.0, 0.0, 0.0, 0.0, 0.0, 0.0, 0.0, 0.0, 0.0, 0.0, 0.0, 0.0, 0.5625, 0.6875, 0.5625, 0.7172, 0.625, 0.7203, 0.625, 0.6976, 0.6165, 0.6875, 0.0, 0.0, 0.0, 0.0, 0.0, 0.0, 0.0, 0.0, 0.8125, 0.5908, 0.8125, 0.625, 0.8678, 0.625, 0.875, 0.6152, 0.875, 0.5825, 0.8125, 0.625, 0.8125, 0.6449, 0.875, 0.6439, 0.875, 0.6305, 0.8678, 0.625, 0.8125, 0.5306, 0.8125, 0.5625, 0.8665, 0.5625, 0.875, 0.5527, 0.875, 0.5258, 0.8125, 0.5625, 0.8125, 0.5908, 0.875, 0.5825, 0.875, 0.5685, 0.8665, 0.5625, 0.5625, 0.6608, 0.5625, 0.6875, 0.6165, 0.6875, 0.625, 0.6813, 0.625, 0.6662, 0.0, 0.0, 0.0, 0.0, 0.0, 0.0, 0.0, 0.0, 0.0, 0.0, 0.0, 0.0, 0.0, 0.0, 0.0, 0.0, 0.0, 0.0, 0.0, 0.0, 0.0, 0.0, 0.0, 0.0, 0.0, 0.0, 0.0, 0.0, 0.0, 0.0, 0.0, 0.0, 0.0, 0.0, 0.0, 0.0, 0.0, 0.0, 0.0, 0.0, 0.0, 0.0, 0.0, 0.0, 0.0, 0.0, 0.0, 0.0, 0.0, 0.0, 0.0, 0.0, 0.0, 0.0, 0.0, 0.0, 0.0, 0.0, 0.0, 0.0, 0.0, 0.0, 0.0, 0.0, 0.0, 0.0, 0.0, 0.0, 0.0, 0.0, 0.0, 0.0, 0.0, 0.0, 0.0, 0.0, 0.0, 0.0, 0.0, 0.0, 0.0, 0.0, 0.0, 0.0, 0.0, 0.0, 0.0, 0.0, 0.0, 0.0, 0.0, 0.0, 0.0, 0.0, 0.0, 0.0, 0.0, 0.0, 0.0, 0.0, 0.0, 0.0, 0.0, 0.0, 0.0, 0.0, 0.0, 0.0, 0.0, 0.0, 0.0, 0.0, 0.0, 0.0, 0.0, 0.0, 0.0, 0.0, 0.0, 0.0, 0.0, 0.0, 0.0, 0.0, 0.0, 0.0, 0.0, 0.0, 0.0, 0.0, 0.0, 0.0, 0.0, 0.0, 0.0, 0.0, 0.0, 0.0, 0.0, 0.0, 0.0, 0.0, 0.0, 0.0, 0.0, 0.0, 0.0, 0.0, 0.0, 0.0, 0.0, 0.0, 0.0, 0.0, 0.0, 0.0, 0.0, 0.0, 0.0, 0.0, 0.0, 0.0, 0.0, 0.0, 0.0, 0.0, 0.0, 0.0, 0.0, 0.0, 0.0, 0.0, 0.0, 0.0, 0.0, 0.0, 0.0, 0.0, 0.0, 0.0, 0.0, 0.0, 0.0, 0.0, 0.0, 0.0, 0.0, 0.0, 0.0, 0.0, 0.0, 0.0, 0.0, 0.0, 0.0, 0.0, 0.0, 0.0, 0.0, 0.0, 0.0, 0.0, 0.0, 0.0, 0.0, 0.0, 0.0, 0.0, 0.0, 0.0, 0.0, 0.0, 0.0, 0.0, 0.0, 0.0, 0.0, 0.0, 0.0, 0.0, 0.0, 0.0, 0.0, 0.0, 0.0, 0.0, 0.0, 0.0, 0.0, 0.0, 0.0, 0.0, 0.0, 0.0, 0.0, 0.0, 0.0, 0.0, 0.0, 0.0, 0.0, 0.0, 0.0, 0.0, 0.0, 0.0, 0.0, 0.0, 0.0, 0.0, 0.0, 0.0, 0.0, 0.0, 0.0, 0.0, 0.0, 0.0, 0.0, 0.0, 0.0, 0.0, 0.0, 0.0, 0.0, 0.0, 0.0, 0.0, 0.0, 0.0, 0.0, 0.0, 0.0, 0.0, 0.0, 0.0, 0.0, 0.0, 0.0, 0.0, 0.0, 0.0, 0.0, 0.0, 0.0, 0.0, 0.0, 0.0, 0.0, 0.0, 0.0, 0.0, 0.0, 0.0, 0.0, 0.0, 0.0, 0.0, 0.625, 0.625, 0.625, 0.6216, 0.625, 0.6193, 0.6178, 0.625, 0.6222, 0.625, 0.0, 0.0, 0.0, 0.0, 0.0, 0.0, 0.0, 0.0, 0.0, 0.0, 0.0, 0.0, 0.0, 0.0, 0.0, 0.0, 0.0, 0.0, 0.0, 0.0, 0.625, 0.5704, 0.625, 0.5625, 0.6235, 0.5625, 0.6177, 0.5625, 0.625, 0.5738, 0.625, 0.6875, 0.625, 0.6831, 0.625, 0.6813, 0.6165, 0.6875, 0.6188, 0.6875, 0.0, 0.0, 0.0, 0.0, 0.0, 0.0, 0.0, 0.0, 0.0, 0.0, 0.0, 0.0, 0.0, 0.0, 0.0, 0.0, 0.0, 0.0, 0.0, 0.0, 0.0, 0.0, 0.0, 0.0, 0.0, 0.0, 0.0, 0.0, 0.0, 0.0, 0.0, 0.0, 0.0, 0.0, 0.0, 0.0, 0.0, 0.0, 0.0, 0.0, 0.0, 0.0, 0.0, 0.0, 0.0, 0.0, 0.0, 0.0, 0.0, 0.0, 0.0, 0.0, 0.0, 0.0, 0.0, 0.0, 0.0, 0.0, 0.0, 0.0, 0.0, 0.0, 0.0, 0.0, 0.0, 0.0, 0.0, 0.0, 0.0, 0.0, 0.0, 0.0, 0.0, 0.0, 0.0, 0.0, 0.0, 0.0, 0.0, 0.0, 0.0, 0.0, 0.0, 0.0, 0.0, 0.0, 0.0, 0.0, 0.0, 0.0, 0.0, 0.0, 0.0, 0.0, 0.0, 0.0, 0.0, 0.0, 0.0, 0.0, 0.0, 0.0, 0.0, 0.0, 0.0, 0.0, 0.0, 0.0, 0.0, 0.0, 0.0, 0.0, 0.0, 0.0, 0.0, 0.0, 0.0, 0.0, 0.0, 0.0, 0.0, 0.0, 0.0, 0.0, 0.0, 0.0, 0.0, 0.0, 0.0, 0.0, 0.0, 0.0, 0.625, 0.6875, 0.625, 0.625, 0.625, 0.625, 0.625, 0.6875, 0.625, 0.5625, 0.625, 0.5, 0.625, 0.5, 0.625, 0.5625, 0.375, 0.625, 0.375, 0.5625, 0.375, 0.5625, 0.375, 0.625, 0.375, 0.6875, 0.375, 0.625, 0.375, 0.625, 0.375, 0.6875, 0.625, 0.625, 0.625, 0.5625, 0.625, 0.5625, 0.625, 0.625, 0.375, 1.0, 0.375, 0.875, 0.375, 0.875, 0.375, 1.0, 0.375, 0.875, 0.375, 0.75, 0.375, 0.75, 0.375, 0.875, 0.125, 0.625, 0.125, 0.5, 0.125, 0.5, 0.125, 0.625, 0.625, 0.75, 0.625, 0.6875, 0.625, 0.6875, 0.625, 0.75, 0.125, 0.75, 0.125, 0.625, 0.125, 0.625, 0.125, 0.75, 0.375, 0.5625, 0.375, 0.5, 0.375, 0.5, 0.375, 0.5625, 0.375, 0.75, 0.375, 0.6875, 0.375, 0.6875, 0.375, 0.75, 0.625, 0.5625, 0.625, 0.5, 0.625, 0.5, 0.625, 0.5625, 0.625, 0.625, 0.625, 0.5625, 0.625, 0.5625, 0.625, 0.625, 0.375, 0.6875, 0.375, 0.625, 0.375, 0.625, 0.375, 0.6875, 0.375, 0.5625, 0.375, 0.5, 0.375, 0.5, 0.375, 0.5625, 0.375, 0.75, 0.375, 0.6875, 0.375, 0.6875, 0.375, 0.75, 0.375, 0.625, 0.375, 0.5625, 0.375, 0.5625, 0.375, 0.625, 0.375, 0.875, 0.375, 0.75, 0.375, 0.75, 0.375, 0.875, 0.125, 0.75, 0.125, 0.625, 0.125, 0.625, 0.125, 0.75, 0.125, 0.625, 0.125, 0.5, 0.125, 0.5, 0.125, 0.625, 0.625, 0.75, 0.625, 0.6875, 0.625, 0.6875, 0.625, 0.75, 0.625, 0.6875, 0.625, 0.625, 0.625, 0.625, 0.625, 0.6875, 0.375, 1.0, 0.375, 0.875, 0.375, 0.875, 0.375, 1.0, 0.0, 0.0, 0.0, 0.0, 0.0, 0.0, 0.0, 0.0, 0.0, 0.0, 0.0, 0.0, 0.0, 0.0, 0.0, 0.0, 0.0, 0.0, 0.0, 0.0, 0.0, 0.0, 0.0, 0.0, 0.0, 0.0, 0.0, 0.0, 0.0, 0.0, 0.0, 0.0, 0.0, 0.0, 0.0, 0.0, 0.0, 0.0, 0.0, 0.0, 0.0, 0.0, 0.0, 0.0, 0.0, 0.0, 0.0, 0.0, 0.0, 0.0, 0.0, 0.0, 0.0, 0.0, 0.0, 0.0, 0.0, 0.0, 0.0, 0.0, 0.0, 0.0, 0.0, 0.0])
me_circle.update()

# ---- objects
ob_light = bpy.data.objects.new('Light', light_light)
ob_camera = bpy.data.objects.new('Camera', cam_camera)
ob_circle = bpy.data.objects.new('Circle', me_circle)

# ---- transforms, parenting, visibility, modifiers, constraints
ob_light.location = (4.076, 1.005, 5.904)
ob_light.rotation_euler = (0.6503, 0.05522, 1.866)
ob_light.lock_rotations_4d = False
ob_light.empty_display_type = 'ARROWS'
ob_light.color = (0.0, 0.0, 0.0, 0.0)
ob_light.lineart.crease_threshold = 0.0
ob_camera.location = (7.359, -6.926, 4.958)
ob_camera.rotation_euler = (1.109, 0.0, 0.8149)
ob_camera.lock_rotations_4d = False
ob_camera.empty_display_type = 'ARROWS'
ob_camera.color = (0.0, 0.0, 0.0, 0.0)
ob_camera.display_type = 'WIRE'
ob_camera.lineart.crease_threshold = 0.0
ob_circle.location = (-1.221, -2.275e-07, 1.693)
ob_circle.scale = (-0.07656, -0.08473, -0.05452)
_m = ob_circle.modifiers.new('Subdivision', 'SUBSURF')
_m.levels = 3

# ---- collection membership
col_collection.objects.link(ob_light)
col_collection.objects.link(ob_camera)
col_collection.objects.link(ob_circle)

# ---- scene / render settings (as saved in the file)
scene.camera = ob_camera
scene.frame_start = 1; scene.frame_end = 250; scene.frame_set(172)
scene.render.engine = 'BLENDER_EEVEE_NEXT'
scene.cycles.sampling_pattern = 'TABULATED_SOBOL'
scene.eevee.ray_tracing_options.trace_max_roughness = 0.0
bpy.context.view_layer.update()

